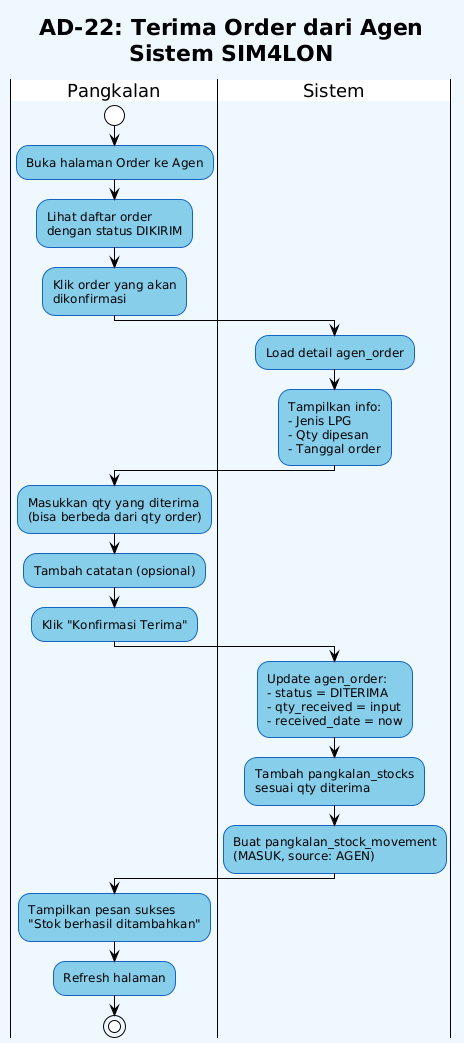

The diagram above was rendered by PlantUML. Its source (embedded in the PNG):
@startuml
!theme plain
skinparam backgroundColor #f0f8ff
skinparam ActivityBackgroundColor #87CEEB
skinparam ActivityBorderColor #1565c0
skinparam PartitionBackgroundColor #e3f2fd
skinparam PartitionBorderColor #1565c0

title **AD-22: Terima Order dari Agen**\nSistem SIM4LON

|Pangkalan|
start
:Buka halaman Order ke Agen;
:Lihat daftar order\ndengan status DIKIRIM;
:Klik order yang akan\ndikonfirmasi;

|Sistem|
:Load detail agen_order;
:Tampilkan info:\n- Jenis LPG\n- Qty dipesan\n- Tanggal order;

|Pangkalan|
:Masukkan qty yang diterima\n(bisa berbeda dari qty order);
:Tambah catatan (opsional);
:Klik "Konfirmasi Terima";

|Sistem|
:Update agen_order:\n- status = DITERIMA\n- qty_received = input\n- received_date = now;
:Tambah pangkalan_stocks\nsesuai qty diterima;
:Buat pangkalan_stock_movement\n(MASUK, source: AGEN);

|Pangkalan|
:Tampilkan pesan sukses\n"Stok berhasil ditambahkan";
:Refresh halaman;
stop
@enduml